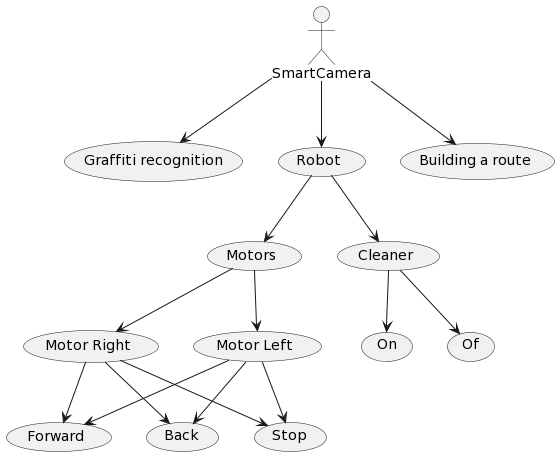

The diagram above was rendered by PlantUML. Its source (embedded in the PNG):
@startuml
:SmartCamera: --> (Graffiti recognition)
:SmartCamera: --> (Robot)
:SmartCamera: --> (Building a route)
:Robot: --> (Motors)
:Robot: --> (Cleaner)
:Cleaner: --> (On)
:Cleaner: --> (Of)
:Motors: --> (Motor Right)
:Motors: --> (Motor Left)
:Motor Left: --> (Forward)
:Motor Left: --> (Back)
:Motor Left: --> (Stop)
:Motor Right: --> (Forward)
:Motor Right: --> (Back)
:Motor Right: --> (Stop)
@enduml